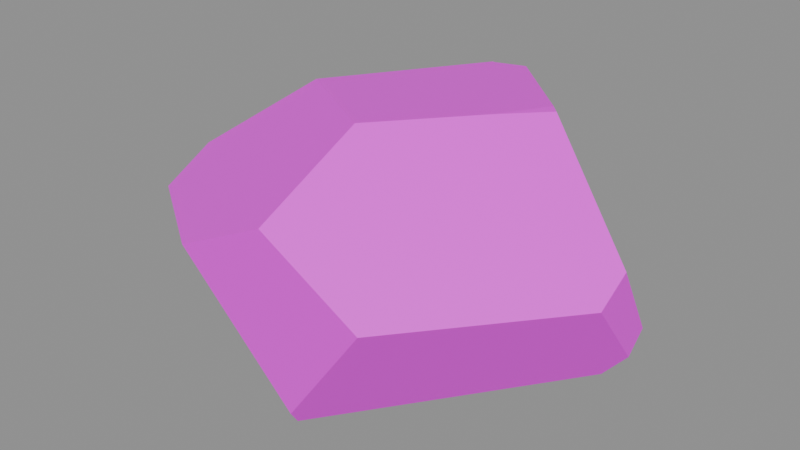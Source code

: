 # Source: vr_rock1.blend  (saved by Blender 5.2.45; exported with 4.5.12 LTS)
import bpy
from mathutils import Matrix  # noqa: F401  (used for matrix-valued properties, if any)

bpy.ops.wm.read_factory_settings(use_empty=True)
scene = bpy.context.scene
scene.name = 'Scene'

# ---- collections
col_anchors = bpy.data.collections.new('anchors'); scene.collection.children.link(col_anchors)

# ---- images (referenced by path relative to the original .blend; pixels are not part of the script)
import os
ASSET_DIR = os.environ.get("B2B_ASSET_DIR", "")  # directory of the original .blend (textures are referenced by path, not embedded)
HERE = os.path.dirname(os.path.abspath(__file__))  # packed textures are extracted next to this script under _unpacked/

def load_image(name, relpath, width, height, colorspace="sRGB"):
    """Load a texture the original file referenced (path relative to the .blend, or extracted next to this script)."""
    p = next((c for c in (os.path.join(HERE, relpath), os.path.join(ASSET_DIR, relpath)) if relpath and os.path.exists(c)), "")
    if p:
        img = bpy.data.images.load(p, check_existing=True)
        img.name = name
    else:  # same state as the original file: an image datablock whose file is absent (Cycles renders it pink)
        img = bpy.data.images.new(name, width, height)
        img.source = "FILE"
        img.filepath = "//" + (relpath or name)
    img.colorspace_settings.name = colorspace
    return img
img_vr_rock1_skin0 = load_image('vr_rock1_skin0', 'vr_rock1_skin0.png', 1024, 1024, 'sRGB')

# ---- materials (node trees are filled in below, after node groups)
mat_vr_rock1 = bpy.data.materials.new('vr_rock1')

# ---- material node trees
mat_vr_rock1.use_nodes = True; mat_vr_rock1.node_tree.nodes.clear()
_N = mat_vr_rock1.node_tree.nodes; _L = mat_vr_rock1.node_tree.links
n0 = _N.new('ShaderNodeBsdfPrincipled'); n0.name = 'Principled BSDF'; n0.location = (-200, 100)
n0.inputs[10].default_value = 0.005
n1 = _N.new('ShaderNodeOutputMaterial'); n1.name = 'Material Output'; n1.location = (200, 100)
n2 = _N.new('ShaderNodeTexImage'); n2.name = 'Image Texture'; n2.location = (0, 0)
n2.image = img_vr_rock1_skin0
n2.interpolation = 'Closest'
_L.new(n0.outputs[0], n1.inputs[0])
_L.new(n2.outputs[0], n0.inputs[0])
n1.is_active_output = True

# ---- meshes
me_vr_rock1 = bpy.data.meshes.new('vr_rock1')
me_vr_rock1.from_pydata([(1.575, 0.0139, 0.2248), (1.575, -0.227, 0.08387), (1.575, 0.1528, -0.3925), (1.575, 0.2918, -0.265), (-1.575, -0.1992, -0.5737), (-1.575, -0.5512, -0.003355), (-1.575, -0.1714, 0.1912), (-1.575, 0.2825, -0.1979), (0.105, 1.181, 0.7548), (0.1791, 1.181, 0.6341), (0.1544, 1.181, 0.5804), (-0.142, 1.181, 0.728), (-0.006176, -1.181, 0.4395), (-0.6732, -1.181, 0.1174), (0.1667, -1.181, -0.7011), (0.6979, -1.181, 0.0369), (0.5867, 0.1158, 0.8555), (0.8461, 0.3844, 0.8555), (0.7843, 0.4493, 0.8555), (-1.501, -0.1992, -0.6475), (-0.7843, -0.5234, -0.8353), (0.1297, -1.088, -0.8152), (0.1544, -1.116, -0.7951), (0.04323, -0.4493, 0.8353), (-0.8708, 0.1899, 0.7146), (-0.2532, 1.079, -0.4797), (-0.09264, 0.6994, -0.8488), (-0.9572, 0.3103, -0.8555), (-0.9819, 0.6438, -0.567), (-0.4014, 1.079, -0.4261), (-1.562, 0.3011, -0.1979), (-0.1667, 1.181, 0.728), (-0.5002, 1.135, 0.359), (1.031, 0.264, -0.8286), (1.427, 0.1251, -0.5602), (-0.2038, 1.079, -0.4596), (0.9078, 0.7087, -0.5401), (0.8461, 0.4585, -0.8353), (1.167, 0.7087, -0.2852), (0.5249, 1.07, 0.2046), (-1.007, 0.2362, -0.8555), (0.1791, 1.144, 0.08387)], [], [(0, 1, 2), (0, 2, 3), (4, 5, 6), (4, 6, 7), (8, 9, 10), (8, 10, 11), (12, 13, 14), (12, 14, 15), (16, 17, 18), (5, 4, 19), (5, 19, 20), (5, 20, 21), (5, 21, 22), (5, 22, 14), (5, 14, 13), (6, 5, 13), (6, 13, 12), (6, 12, 23), (6, 23, 24), (25, 26, 27), (25, 27, 28), (25, 28, 29), (30, 7, 6), (30, 6, 24), (30, 24, 31), (30, 31, 32), (22, 21, 33), (22, 33, 34), (1, 0, 17), (1, 17, 16), (1, 16, 23), (1, 23, 12), (1, 12, 15), (26, 25, 35), (26, 35, 36), (26, 36, 37), (18, 17, 0), (18, 0, 3), (18, 3, 38), (18, 38, 39), (18, 39, 9), (18, 9, 8), (16, 18, 8), (16, 8, 11), (16, 11, 31), (16, 31, 24), (16, 24, 23), (20, 19, 40), (40, 19, 4), (40, 4, 7), (40, 7, 30), (40, 30, 28), (40, 28, 27), (10, 9, 39), (10, 39, 41), (38, 3, 2), (38, 2, 34), (38, 34, 33), (38, 33, 37), (38, 37, 36), (32, 31, 11), (32, 11, 10), (32, 10, 41), (32, 41, 35), (32, 35, 25), (32, 25, 29), (32, 29, 28), (32, 28, 30), (38, 36, 35), (38, 35, 41), (38, 41, 39), (34, 2, 1), (34, 1, 15), (34, 15, 14), (34, 14, 22), (37, 33, 21), (37, 21, 20), (37, 20, 40), (37, 40, 27), (37, 27, 26)])
me_vr_rock1.polygons.foreach_set('use_smooth', [True] * 80)
_k = set([(0, 1), (0, 3), (0, 17), (1, 2), (1, 15), (2, 3), (2, 34), (3, 38), (4, 5), (4, 7), (4, 19), (5, 6), (5, 13), (6, 7), (6, 24), (7, 30), (8, 9), (8, 11), (8, 18), (9, 10), (9, 39), (10, 11), (10, 41), (11, 31), (12, 13), (12, 15), (12, 23), (13, 14), (14, 15), (14, 22), (16, 17), (16, 18), (16, 23), (17, 18), (19, 20), (19, 40), (20, 21), (20, 40), (21, 22), (21, 33), (22, 34), (23, 24), (24, 31), (25, 26), (25, 29), (25, 35), (26, 27), (26, 37), (27, 28), (27, 40), (28, 29), (28, 30), (29, 32), (30, 32), (31, 32), (33, 34), (33, 37), (35, 36), (35, 41), (36, 37), (36, 38), (38, 39), (39, 41)])
me_vr_rock1.attributes.new('sharp_edge', 'BOOLEAN', 'EDGE').data.foreach_set('value', [ (min(e.vertices), max(e.vertices)) in _k for e in me_vr_rock1.edges])
_uv = me_vr_rock1.uv_layers.new(name='UVMap')
_uv.uv.foreach_set('vector', [0.4727, 0.207, 0.5117, 0.207, 0.4961, 0.1289, 0.4727, 0.207, 0.4961, 0.1289, 0.4727, 0.1289, 0.3398, 0.207, 0.4258, 0.207, 0.4258, 0.1523, 0.3398, 0.207, 0.4258, 0.1523, 0.3477, 0.1289, 0.4336, 0.06641, 0.418, 0.07422, 0.418, 0.08203, 0.4336, 0.06641, 0.418, 0.08203, 0.4648, 0.08203, 0.05078, 0.418, 0.01953, 0.5117, 0.1758, 0.5117, 0.05078, 0.418, 0.1758, 0.5117, 0.1602, 0.3945, 0.5039, 0.08203, 0.5508, 0.08203, 0.5508, 0.06641, 0.3398, 0.5898, 0.3164, 0.6758, 0.3242, 0.6836, 0.3398, 0.5898, 0.3242, 0.6836, 0.4258, 0.7148, 0.3398, 0.5898, 0.4258, 0.7148, 0.5742, 0.7148, 0.3398, 0.5898, 0.5742, 0.7148, 0.5742, 0.7148, 0.3398, 0.5898, 0.5742, 0.7148, 0.582, 0.6992, 0.3398, 0.5898, 0.582, 0.6992, 0.4883, 0.5742, 0.01953, 0.6602, 0.04297, 0.7148, 0.1914, 0.7148, 0.01953, 0.6602, 0.1914, 0.7148, 0.2695, 0.6523, 0.01953, 0.6602, 0.2695, 0.6523, 0.2227, 0.5508, 0.01953, 0.6602, 0.2227, 0.5508, 0.07422, 0.5508, 0.01953, 0.1289, 0.01953, 0.207, 0.1445, 0.207, 0.01953, 0.1289, 0.1445, 0.207, 0.1289, 0.1523, 0.01953, 0.1289, 0.1289, 0.1523, 0.03516, 0.1211, 0.7695, 0.5117, 0.7695, 0.5117, 0.7852, 0.4336, 0.7695, 0.5117, 0.7852, 0.4336, 0.668, 0.4023, 0.7695, 0.5117, 0.668, 0.4023, 0.5195, 0.4727, 0.7695, 0.5117, 0.5195, 0.4727, 0.5742, 0.5117, 0.2617, 0.08203, 0.2617, 0.07422, 0.05078, 0.01953, 0.2617, 0.08203, 0.05078, 0.01953, 0.01953, 0.08203, 0.5273, 0.9805, 0.5508, 0.9492, 0.5273, 0.8164, 0.5273, 0.9805, 0.5273, 0.8164, 0.4727, 0.8164, 0.5273, 0.9805, 0.4727, 0.8164, 0.3711, 0.8086, 0.5273, 0.9805, 0.3711, 0.8086, 0.293, 0.8945, 0.5273, 0.9805, 0.293, 0.8945, 0.3555, 0.9805, 0.5898, 0.1367, 0.5508, 0.207, 0.5586, 0.207, 0.5898, 0.1367, 0.5586, 0.207, 0.7148, 0.207, 0.5898, 0.1367, 0.7148, 0.207, 0.7227, 0.1523, 0.8008, 0.5898, 0.7852, 0.582, 0.6523, 0.5898, 0.8008, 0.5898, 0.6523, 0.5898, 0.6289, 0.668, 0.8008, 0.5898, 0.6289, 0.668, 0.6914, 0.7148, 0.8008, 0.5898, 0.6914, 0.7148, 0.8086, 0.7148, 0.8008, 0.5898, 0.8086, 0.7148, 0.8789, 0.6914, 0.8008, 0.5898, 0.8789, 0.6914, 0.8945, 0.6836, 0.6758, 0.8164, 0.6211, 0.8164, 0.5977, 0.9492, 0.6758, 0.8164, 0.5977, 0.9492, 0.6133, 0.9805, 0.6758, 0.8164, 0.6133, 0.9805, 0.6211, 0.9805, 0.6758, 0.8164, 0.6211, 0.9805, 0.7852, 0.9805, 0.6758, 0.8164, 0.7852, 0.9805, 0.7773, 0.832, 0.1914, 0.207, 0.3008, 0.207, 0.2617, 0.1211, 0.7461, 0.2852, 0.6602, 0.2539, 0.6445, 0.2617, 0.7461, 0.2852, 0.6445, 0.2617, 0.6523, 0.3477, 0.7461, 0.2852, 0.6523, 0.3477, 0.6523, 0.3477, 0.7461, 0.2852, 0.6523, 0.3477, 0.7539, 0.3477, 0.7461, 0.2852, 0.7539, 0.3477, 0.7539, 0.2852, 0.3008, 0.07422, 0.3008, 0.08203, 0.3789, 0.08203, 0.3008, 0.07422, 0.3789, 0.08203, 0.3555, 0.03516, 0.5117, 0.3477, 0.5898, 0.3477, 0.6055, 0.3242, 0.5117, 0.3477, 0.6055, 0.3242, 0.5898, 0.3008, 0.5117, 0.3477, 0.5898, 0.3008, 0.543, 0.2539, 0.5117, 0.3477, 0.543, 0.2539, 0.5039, 0.2539, 0.5117, 0.3477, 0.5039, 0.2539, 0.4883, 0.3086, 0.8477, 0.2617, 0.8008, 0.3086, 0.8008, 0.3086, 0.8477, 0.2617, 0.8008, 0.3086, 0.8242, 0.3477, 0.8477, 0.2617, 0.8242, 0.3477, 0.8867, 0.3477, 0.8477, 0.2617, 0.8867, 0.3477, 0.957, 0.293, 0.8477, 0.2617, 0.957, 0.293, 0.9648, 0.2852, 0.8477, 0.2617, 0.9648, 0.2852, 0.957, 0.2695, 0.2148, 0.3477, 0.1758, 0.2461, 0.08203, 0.2695, 0.2148, 0.3477, 0.08203, 0.2695, 0.01953, 0.3477, 0.2539, 0.3086, 0.2852, 0.3477, 0.4414, 0.3477, 0.2539, 0.3086, 0.4414, 0.3477, 0.4023, 0.2695, 0.2539, 0.3086, 0.4023, 0.2695, 0.3555, 0.2461, 0.457, 0.5117, 0.4805, 0.4883, 0.4492, 0.4102, 0.457, 0.5117, 0.4492, 0.4102, 0.2773, 0.3945, 0.457, 0.5117, 0.2773, 0.3945, 0.2148, 0.4961, 0.457, 0.5117, 0.2148, 0.4961, 0.2148, 0.5117, 0.01953, 0.9414, 0.02734, 0.9805, 0.2461, 0.9805, 0.01953, 0.9414, 0.2461, 0.9805, 0.2461, 0.8398, 0.01953, 0.9414, 0.2461, 0.8398, 0.1836, 0.7539, 0.01953, 0.9414, 0.1836, 0.7539, 0.168, 0.7539, 0.01953, 0.9414, 0.168, 0.7539, 0.05859, 0.8242])
me_vr_rock1.materials.append(mat_vr_rock1)
me_vr_rock1.update()

# ---- objects
ob_vr_rock1 = bpy.data.objects.new('vr_rock1', me_vr_rock1)

# ---- transforms, parenting, visibility, modifiers, constraints
ob_vr_rock1.location = (0.0, 0.0, 0.0)

# ---- collection membership
scene.collection.objects.link(ob_vr_rock1)

# ---- scene / render settings (as saved in the file)
scene.frame_start = 1; scene.frame_end = 250; scene.frame_set(1)
scene.render.engine = 'BLENDER_EEVEE_NEXT'
scene.render.bake_bias = 0.0
scene.render.bake_samples = 0
scene.render.compositor_device = 'GPU'
scene.eevee.use_volume_custom_range = False
scene.eevee.fast_gi_thickness_near = 0.1
scene.eevee.fast_gi_thickness_far = 0.0
scene.eevee.ray_tracing_options.screen_trace_thickness = 0.1
bpy.context.view_layer.update()

# ---- added for rendering (the .blend has no active camera and no usable light): camera, sun + grey world if the file has none
cam_auto = bpy.data.cameras.new('AutoCamera')
cam_auto.lens = 50.0
cam_auto.sensor_width = 36.0
cam_auto.clip_end = 1000.0
ob_auto_camera = bpy.data.objects.new('AutoCamera', cam_auto)
scene.collection.objects.link(ob_auto_camera)
ob_auto_camera.location = (3.97172, -4.76606, 3.17737)
ob_auto_camera.rotation_euler = (1.09748, -7.21219e-08, 0.694738)
scene.camera = ob_auto_camera
light_auto_sun = bpy.data.lights.new('AutoSun', 'SUN')
light_auto_sun.energy = 3.0
light_auto_sun.angle = 0.0523599
ob_auto_sun = bpy.data.objects.new('AutoSun', light_auto_sun)
scene.collection.objects.link(ob_auto_sun)
ob_auto_sun.rotation_euler = (0.872665, 0.174533, 0.523599)
if scene.world is None:
    world_auto = bpy.data.worlds.new('AutoWorld')
    world_auto.color = (0.3, 0.3, 0.3)
    scene.world = world_auto
bpy.context.view_layer.update()
